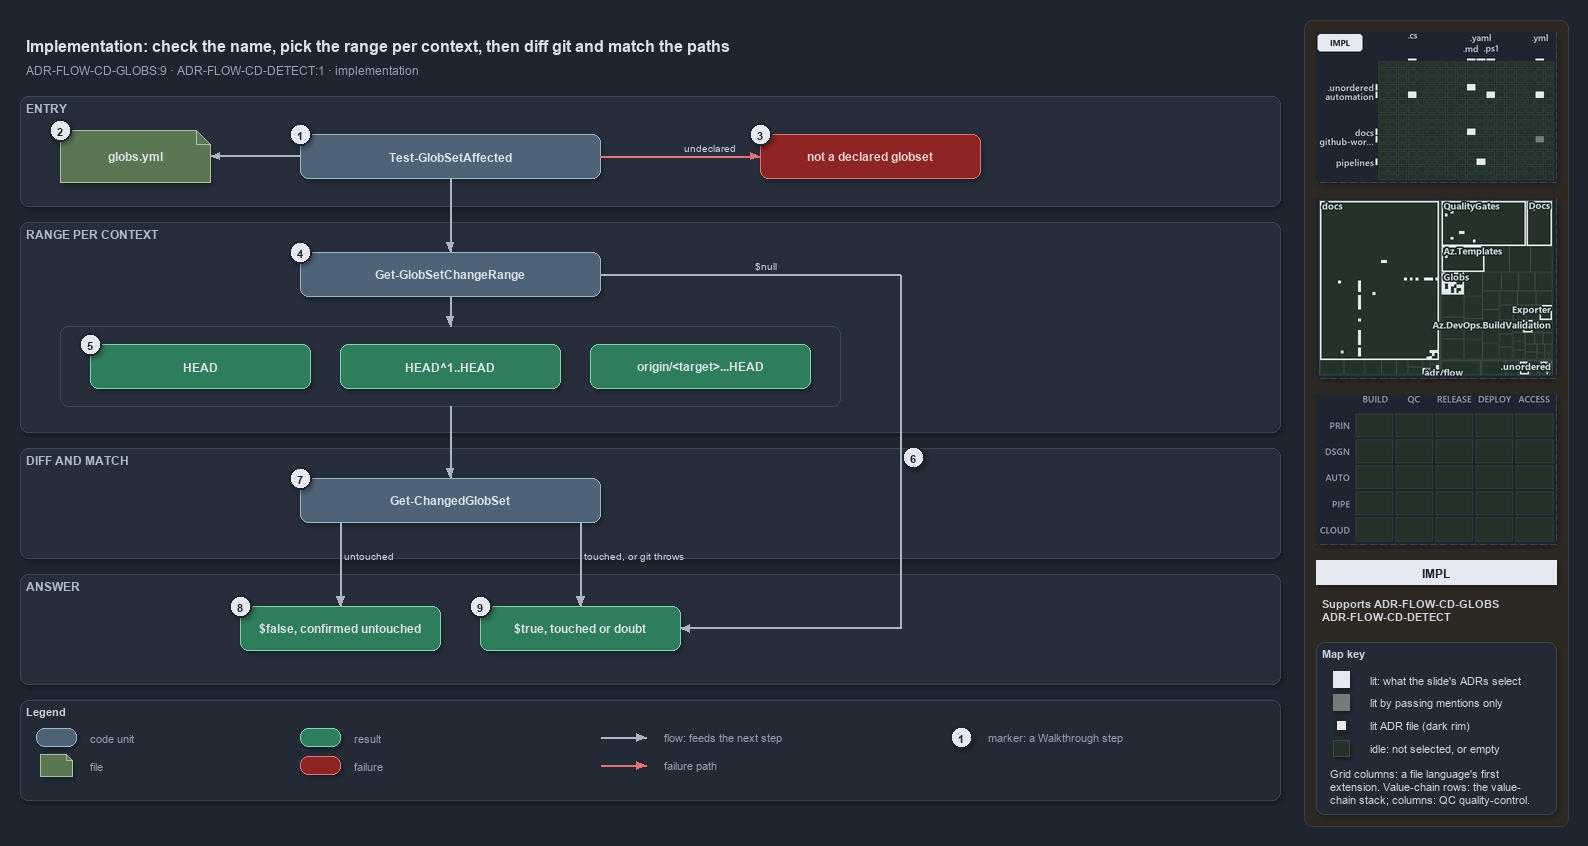

The diagram above was exported from draw.io. Its source (the exported page's mxGraphModel, read from the mxfile embedded in the PNG):
<mxGraphModel dx="1024" dy="768" grid="0" gridSize="10" guides="1" tooltips="1" connect="1" arrows="1" fold="1" page="1" pageScale="1" pageWidth="1572" pageHeight="800" background="#1E2430" math="0" shadow="1">
  <root>
    <mxCell id="0" />
    <mxCell id="1" parent="0" />
    <mxCell id="sidebar-bg" value="" style="rounded=1;arcSize=2;html=1;fillColor=#2E2823;strokeColor=#453C33;shadow=0;" vertex="1" parent="1">
      <mxGeometry x="1304" y="4" width="264" height="806" as="geometry" />
    </mxCell>
    <mxCell id="title" value="Implementation: check the name, pick the range per context, then diff git and match the paths" style="text;html=1;align=left;verticalAlign=middle;fontSize=16;fontStyle=1;fontColor=#DDE2E9;" vertex="1" parent="1">
      <mxGeometry x="20" y="14" width="1260" height="30" as="geometry" />
    </mxCell>
    <mxCell id="subtitle" value="ADR-FLOW-CD-GLOBS:9 &amp;#183; ADR-FLOW-CD-DETECT:1 &amp;#183; implementation" style="text;html=1;align=left;verticalAlign=middle;fontSize=12;fontColor=#949FAE;" vertex="1" parent="1">
      <mxGeometry x="20" y="44" width="1240" height="20" as="geometry" />
    </mxCell>
    <mxCell id="band-entry" value="ENTRY" style="rounded=1;html=1;arcSize=3;fillColor=#262E3B;strokeColor=#3A4555;verticalAlign=top;align=left;spacingLeft=8;fontStyle=1;fontSize=12;fontColor=#B0BAC7;" vertex="1" parent="1">
      <mxGeometry x="20" y="80" width="1260" height="110" as="geometry" />
    </mxCell>
    <mxCell id="band-range" value="RANGE PER CONTEXT" style="rounded=1;html=1;arcSize=3;fillColor=#262E3B;strokeColor=#3A4555;verticalAlign=top;align=left;spacingLeft=8;fontStyle=1;fontSize=12;fontColor=#B0BAC7;" vertex="1" parent="1">
      <mxGeometry x="20" y="206" width="1260" height="210" as="geometry" />
    </mxCell>
    <mxCell id="band-diff" value="DIFF AND MATCH" style="rounded=1;html=1;arcSize=3;fillColor=#262E3B;strokeColor=#3A4555;verticalAlign=top;align=left;spacingLeft=8;fontStyle=1;fontSize=12;fontColor=#B0BAC7;" vertex="1" parent="1">
      <mxGeometry x="20" y="432" width="1260" height="110" as="geometry" />
    </mxCell>
    <mxCell id="band-answer" value="ANSWER" style="rounded=1;html=1;arcSize=3;fillColor=#262E3B;strokeColor=#3A4555;verticalAlign=top;align=left;spacingLeft=8;fontStyle=1;fontSize=12;fontColor=#B0BAC7;" vertex="1" parent="1">
      <mxGeometry x="20" y="558" width="1260" height="110" as="geometry" />
    </mxCell>
    <mxCell id="g-affected" value="&lt;b&gt;Test-GlobSetAffected&lt;/b&gt;" style="rounded=1;whiteSpace=wrap;html=1;arcSize=20;fillColor=#4E6378;strokeColor=#9FB3C8;fontColor=#DDE2E9;fontSize=12;" vertex="1" parent="1">
      <mxGeometry x="300" y="118" width="300" height="44" as="geometry" />
    </mxCell>
    <mxCell id="g-globs-yml" value="&lt;b&gt;globs.yml&lt;/b&gt;" style="shape=note;size=14;whiteSpace=wrap;html=1;fillColor=#5B7653;strokeColor=#A9C29F;fontColor=#DDE2E9;fontSize=12;" vertex="1" parent="1">
      <mxGeometry x="60" y="114" width="150" height="52" as="geometry" />
    </mxCell>
    <mxCell id="g-throw" value="&lt;b&gt;not a declared globset&lt;/b&gt;" style="rounded=1;whiteSpace=wrap;html=1;arcSize=20;fillColor=#8E2424;strokeColor=#E57373;fontColor=#EFD4D4;fontSize=12;" vertex="1" parent="1">
      <mxGeometry x="760" y="118" width="220" height="44" as="geometry" />
    </mxCell>
    <mxCell id="g-range" value="&lt;b&gt;Get-GlobSetChangeRange&lt;/b&gt;" style="rounded=1;whiteSpace=wrap;html=1;arcSize=20;fillColor=#4E6378;strokeColor=#9FB3C8;fontColor=#DDE2E9;fontSize=12;" vertex="1" parent="1">
      <mxGeometry x="300" y="236" width="300" height="44" as="geometry" />
    </mxCell>
    <mxCell id="frame-ranges" value="" style="rounded=1;html=1;arcSize=6;fillColor=none;strokeColor=#3A4555;" vertex="1" parent="1">
      <mxGeometry x="60" y="310" width="780" height="80" as="geometry" />
    </mxCell>
    <mxCell id="g-range-local" value="&lt;b&gt;HEAD&lt;/b&gt;" style="rounded=1;whiteSpace=wrap;html=1;arcSize=20;fillColor=#2E7D5B;strokeColor=#7FD3AE;fontColor=#DDE2E9;fontSize=12;" vertex="1" parent="1">
      <mxGeometry x="90" y="328" width="220" height="44" as="geometry" />
    </mxCell>
    <mxCell id="g-range-main" value="&lt;b&gt;HEAD^1..HEAD&lt;/b&gt;" style="rounded=1;whiteSpace=wrap;html=1;arcSize=20;fillColor=#2E7D5B;strokeColor=#7FD3AE;fontColor=#DDE2E9;fontSize=12;" vertex="1" parent="1">
      <mxGeometry x="340" y="328" width="220" height="44" as="geometry" />
    </mxCell>
    <mxCell id="g-range-pr" value="&lt;b&gt;origin/&amp;lt;target&amp;gt;...HEAD&lt;/b&gt;" style="rounded=1;whiteSpace=wrap;html=1;arcSize=20;fillColor=#2E7D5B;strokeColor=#7FD3AE;fontColor=#DDE2E9;fontSize=12;" vertex="1" parent="1">
      <mxGeometry x="590" y="328" width="220" height="44" as="geometry" />
    </mxCell>
    <mxCell id="g-changed-set" value="&lt;b&gt;Get-ChangedGlobSet&lt;/b&gt;" style="rounded=1;whiteSpace=wrap;html=1;arcSize=20;fillColor=#4E6378;strokeColor=#9FB3C8;fontColor=#DDE2E9;fontSize=12;" vertex="1" parent="1">
      <mxGeometry x="300" y="462" width="300" height="44" as="geometry" />
    </mxCell>
    <mxCell id="g-false" value="&lt;b&gt;$false, confirmed untouched&lt;/b&gt;" style="rounded=1;whiteSpace=wrap;html=1;arcSize=20;fillColor=#2E7D5B;strokeColor=#7FD3AE;fontColor=#DDE2E9;fontSize=12;" vertex="1" parent="1">
      <mxGeometry x="240" y="590" width="200" height="44" as="geometry" />
    </mxCell>
    <mxCell id="g-true" value="&lt;b&gt;$true, touched or doubt&lt;/b&gt;" style="rounded=1;whiteSpace=wrap;html=1;arcSize=20;fillColor=#2E7D5B;strokeColor=#7FD3AE;fontColor=#DDE2E9;fontSize=12;" vertex="1" parent="1">
      <mxGeometry x="480" y="590" width="200" height="44" as="geometry" />
    </mxCell>
    <mxCell id="port-changed-set-left" value="" style="text;html=1;strokeColor=none;fillColor=none;" vertex="1" parent="1">
      <mxGeometry x="340" y="506" width="1" height="1" as="geometry" />
    </mxCell>
    <mxCell id="port-changed-set-right" value="" style="text;html=1;strokeColor=none;fillColor=none;" vertex="1" parent="1">
      <mxGeometry x="580" y="506" width="1" height="1" as="geometry" />
    </mxCell>
    <mxCell id="port-null-a" value="" style="text;html=1;strokeColor=none;fillColor=none;" vertex="1" parent="1">
      <mxGeometry x="600" y="258" width="1" height="1" as="geometry" />
    </mxCell>
    <mxCell id="port-null-b" value="" style="text;html=1;strokeColor=none;fillColor=none;" vertex="1" parent="1">
      <mxGeometry x="900" y="258" width="1" height="1" as="geometry" />
    </mxCell>
    <mxCell id="port-null-c" value="" style="text;html=1;strokeColor=none;fillColor=none;" vertex="1" parent="1">
      <mxGeometry x="900" y="612" width="1" height="1" as="geometry" />
    </mxCell>
    <mxCell id="edge-affected-yml" value="" style="edgeStyle=orthogonalEdgeStyle;rounded=1;html=1;fontSize=10;fontColor=#CDD3DC;endArrow=block;strokeColor=#AAB4C3;labelBackgroundColor=#1E2430;shadow=0;" edge="1" parent="1" source="g-affected" target="g-globs-yml">
      <mxGeometry relative="1" as="geometry" />
    </mxCell>
    <mxCell id="edge-affected-throw" value="undeclared" style="edgeStyle=orthogonalEdgeStyle;rounded=1;html=1;fontSize=10;fontColor=#CDD3DC;endArrow=block;strokeColor=#E57373;labelBackgroundColor=#1E2430;shadow=0;" edge="1" parent="1" source="g-affected" target="g-throw">
      <mxGeometry relative="1" as="geometry" />
    </mxCell>
    <mxCell id="edge-affected-range" value="" style="edgeStyle=orthogonalEdgeStyle;rounded=1;html=1;fontSize=10;fontColor=#CDD3DC;endArrow=block;strokeColor=#AAB4C3;shadow=0;" edge="1" parent="1" source="g-affected" target="g-range">
      <mxGeometry relative="1" as="geometry" />
    </mxCell>
    <mxCell id="edge-range-frame" value="" style="edgeStyle=orthogonalEdgeStyle;rounded=1;html=1;fontSize=10;fontColor=#CDD3DC;endArrow=block;strokeColor=#AAB4C3;shadow=0;" edge="1" parent="1" source="g-range" target="frame-ranges">
      <mxGeometry relative="1" as="geometry" />
    </mxCell>
    <mxCell id="edge-frame-changed-set" value="" style="edgeStyle=orthogonalEdgeStyle;rounded=1;html=1;fontSize=10;fontColor=#CDD3DC;endArrow=block;strokeColor=#AAB4C3;shadow=0;" edge="1" parent="1" source="frame-ranges" target="g-changed-set">
      <mxGeometry relative="1" as="geometry" />
    </mxCell>
    <mxCell id="edge-null-1" value="$null" style="edgeStyle=orthogonalEdgeStyle;rounded=1;html=1;fontSize=10;fontColor=#CDD3DC;endArrow=none;strokeColor=#AAB4C3;labelBackgroundColor=#1E2430;shadow=0;" edge="1" parent="1" source="port-null-a" target="port-null-b">
      <mxGeometry relative="1" as="geometry" />
    </mxCell>
    <mxCell id="edge-null-2" value="" style="edgeStyle=orthogonalEdgeStyle;rounded=1;html=1;fontSize=10;fontColor=#CDD3DC;endArrow=none;strokeColor=#AAB4C3;shadow=0;" edge="1" parent="1" source="port-null-b" target="port-null-c">
      <mxGeometry relative="1" as="geometry" />
    </mxCell>
    <mxCell id="edge-null-3" value="" style="edgeStyle=orthogonalEdgeStyle;rounded=1;html=1;fontSize=10;fontColor=#CDD3DC;endArrow=block;strokeColor=#AAB4C3;shadow=0;" edge="1" parent="1" source="port-null-c" target="g-true">
      <mxGeometry relative="1" as="geometry" />
    </mxCell>
    <mxCell id="edge-changed-set-false" value="untouched" style="edgeStyle=orthogonalEdgeStyle;rounded=1;html=1;fontSize=10;fontColor=#CDD3DC;endArrow=block;strokeColor=#AAB4C3;labelBackgroundColor=#1E2430;shadow=0;" edge="1" parent="1" source="port-changed-set-left" target="g-false">
      <mxGeometry relative="1" as="geometry" />
    </mxCell>
    <mxCell id="edge-changed-set-true" value="touched, or git throws" style="edgeStyle=orthogonalEdgeStyle;rounded=1;html=1;fontSize=10;fontColor=#CDD3DC;endArrow=block;strokeColor=#AAB4C3;labelBackgroundColor=#1E2430;shadow=0;" edge="1" parent="1" source="port-changed-set-right" target="g-true">
      <mxGeometry relative="1" as="geometry" />
    </mxCell>
    <mxCell id="mark-1" value="1" style="ellipse;html=1;fillColor=#E6EAF0;strokeColor=#1E2430;strokeWidth=2;fontColor=#1E2430;fontStyle=1;fontSize=11;" vertex="1" parent="1">
      <mxGeometry x="289" y="107" width="22" height="22" as="geometry" />
    </mxCell>
    <mxCell id="mark-2" value="2" style="ellipse;html=1;fillColor=#E6EAF0;strokeColor=#1E2430;strokeWidth=2;fontColor=#1E2430;fontStyle=1;fontSize=11;" vertex="1" parent="1">
      <mxGeometry x="49" y="103" width="22" height="22" as="geometry" />
    </mxCell>
    <mxCell id="mark-3" value="3" style="ellipse;html=1;fillColor=#E6EAF0;strokeColor=#1E2430;strokeWidth=2;fontColor=#1E2430;fontStyle=1;fontSize=11;" vertex="1" parent="1">
      <mxGeometry x="749" y="107" width="22" height="22" as="geometry" />
    </mxCell>
    <mxCell id="mark-4" value="4" style="ellipse;html=1;fillColor=#E6EAF0;strokeColor=#1E2430;strokeWidth=2;fontColor=#1E2430;fontStyle=1;fontSize=11;" vertex="1" parent="1">
      <mxGeometry x="289" y="225" width="22" height="22" as="geometry" />
    </mxCell>
    <mxCell id="mark-5" value="5" style="ellipse;html=1;fillColor=#E6EAF0;strokeColor=#1E2430;strokeWidth=2;fontColor=#1E2430;fontStyle=1;fontSize=11;" vertex="1" parent="1">
      <mxGeometry x="79" y="317" width="22" height="22" as="geometry" />
    </mxCell>
    <mxCell id="mark-6" value="6" style="ellipse;html=1;fillColor=#E6EAF0;strokeColor=#1E2430;strokeWidth=2;fontColor=#1E2430;fontStyle=1;fontSize=11;" vertex="1" parent="1">
      <mxGeometry x="902" y="430" width="22" height="22" as="geometry" />
    </mxCell>
    <mxCell id="mark-7" value="7" style="ellipse;html=1;fillColor=#E6EAF0;strokeColor=#1E2430;strokeWidth=2;fontColor=#1E2430;fontStyle=1;fontSize=11;" vertex="1" parent="1">
      <mxGeometry x="289" y="451" width="22" height="22" as="geometry" />
    </mxCell>
    <mxCell id="mark-8" value="8" style="ellipse;html=1;fillColor=#E6EAF0;strokeColor=#1E2430;strokeWidth=2;fontColor=#1E2430;fontStyle=1;fontSize=11;" vertex="1" parent="1">
      <mxGeometry x="229" y="579" width="22" height="22" as="geometry" />
    </mxCell>
    <mxCell id="mark-9" value="9" style="ellipse;html=1;fillColor=#E6EAF0;strokeColor=#1E2430;strokeWidth=2;fontColor=#1E2430;fontStyle=1;fontSize=11;" vertex="1" parent="1">
      <mxGeometry x="469" y="579" width="22" height="22" as="geometry" />
    </mxCell>
    <mxCell id="legend" value="&lt;b&gt;Legend&lt;/b&gt;" style="rounded=1;whiteSpace=wrap;html=1;arcSize=6;fillColor=#222A36;strokeColor=#3A4555;align=left;verticalAlign=top;spacing=8;fontSize=11;fontColor=#CDD3DC;" vertex="1" parent="1">
      <mxGeometry x="20" y="684" width="1260" height="100" as="geometry" />
    </mxCell>
    <mxCell id="lg-code" value="" style="rounded=1;html=1;arcSize=20;fillColor=#4E6378;strokeColor=#9FB3C8;" vertex="1" parent="1">
      <mxGeometry x="36" y="712" width="40" height="18" as="geometry" />
    </mxCell>
    <mxCell id="lg-code-t" value="code unit" style="text;html=1;align=left;verticalAlign=middle;fontSize=11;fontColor=#949FAE;" vertex="1" parent="1">
      <mxGeometry x="84" y="711" width="160" height="20" as="geometry" />
    </mxCell>
    <mxCell id="lg-file" value="" style="shape=note;size=6;html=1;fillColor=#5B7653;strokeColor=#A9C29F;" vertex="1" parent="1">
      <mxGeometry x="40" y="738" width="32" height="22" as="geometry" />
    </mxCell>
    <mxCell id="lg-file-t" value="file" style="text;html=1;align=left;verticalAlign=middle;fontSize=11;fontColor=#949FAE;" vertex="1" parent="1">
      <mxGeometry x="84" y="739" width="160" height="20" as="geometry" />
    </mxCell>
    <mxCell id="lg-result" value="" style="rounded=1;html=1;arcSize=20;fillColor=#2E7D5B;strokeColor=#7FD3AE;" vertex="1" parent="1">
      <mxGeometry x="300" y="712" width="40" height="18" as="geometry" />
    </mxCell>
    <mxCell id="lg-result-t" value="result" style="text;html=1;align=left;verticalAlign=middle;fontSize=11;fontColor=#949FAE;" vertex="1" parent="1">
      <mxGeometry x="348" y="711" width="160" height="20" as="geometry" />
    </mxCell>
    <mxCell id="lg-failure" value="" style="rounded=1;html=1;arcSize=20;fillColor=#8E2424;strokeColor=#E57373;" vertex="1" parent="1">
      <mxGeometry x="300" y="740" width="40" height="18" as="geometry" />
    </mxCell>
    <mxCell id="lg-failure-t" value="failure" style="text;html=1;align=left;verticalAlign=middle;fontSize=11;fontColor=#949FAE;" vertex="1" parent="1">
      <mxGeometry x="348" y="739" width="160" height="20" as="geometry" />
    </mxCell>
    <mxCell id="lg-flow-a" value="" style="text;html=1;strokeColor=none;fillColor=none;" vertex="1" parent="1">
      <mxGeometry x="600" y="721" width="1" height="1" as="geometry" />
    </mxCell>
    <mxCell id="lg-flow-b" value="" style="text;html=1;strokeColor=none;fillColor=none;" vertex="1" parent="1">
      <mxGeometry x="646" y="721" width="1" height="1" as="geometry" />
    </mxCell>
    <mxCell id="lg-flow" value="" style="edgeStyle=orthogonalEdgeStyle;rounded=1;html=1;endArrow=block;strokeColor=#AAB4C3;shadow=0;fontColor=#CDD3DC;" edge="1" parent="1" source="lg-flow-a" target="lg-flow-b">
      <mxGeometry relative="1" as="geometry" />
    </mxCell>
    <mxCell id="lg-flow-t" value="flow: feeds the next step" style="text;html=1;align=left;verticalAlign=middle;fontSize=11;fontColor=#949FAE;" vertex="1" parent="1">
      <mxGeometry x="658" y="711" width="200" height="20" as="geometry" />
    </mxCell>
    <mxCell id="lg-fail-a" value="" style="text;html=1;strokeColor=none;fillColor=none;" vertex="1" parent="1">
      <mxGeometry x="600" y="749" width="1" height="1" as="geometry" />
    </mxCell>
    <mxCell id="lg-fail-b" value="" style="text;html=1;strokeColor=none;fillColor=none;" vertex="1" parent="1">
      <mxGeometry x="646" y="749" width="1" height="1" as="geometry" />
    </mxCell>
    <mxCell id="lg-fail" value="" style="edgeStyle=orthogonalEdgeStyle;rounded=1;html=1;endArrow=block;strokeColor=#E57373;shadow=0;fontColor=#CDD3DC;" edge="1" parent="1" source="lg-fail-a" target="lg-fail-b">
      <mxGeometry relative="1" as="geometry" />
    </mxCell>
    <mxCell id="lg-fail-t" value="failure path" style="text;html=1;align=left;verticalAlign=middle;fontSize=11;fontColor=#949FAE;" vertex="1" parent="1">
      <mxGeometry x="658" y="739" width="200" height="20" as="geometry" />
    </mxCell>
    <mxCell id="lg-mark" value="1" style="ellipse;html=1;fillColor=#E6EAF0;strokeColor=#1E2430;strokeWidth=2;fontColor=#1E2430;fontStyle=1;fontSize=11;" vertex="1" parent="1">
      <mxGeometry x="950" y="710" width="22" height="22" as="geometry" />
    </mxCell>
    <mxCell id="lg-mark-t" value="marker: a Walkthrough step" style="text;html=1;align=left;verticalAlign=middle;fontSize=11;fontColor=#949FAE;" vertex="1" parent="1">
      <mxGeometry x="982" y="711" width="200" height="20" as="geometry" />
    </mxCell>
    <mxCell id="minimap-grid" value="" style="shape=image;imageAspect=0;rounded=1;arcSize=4;whiteSpace=wrap;html=1;fillColor=#262E3B;strokeColor=#3A4555;dashed=1;fontColor=#949FAE;fontSize=11;image=data:image/png,(base64 omitted: 13332 chars);" vertex="1" parent="1">
      <mxGeometry x="1316" y="16" width="240" height="150" as="geometry" />
    </mxCell>
    <mxCell id="minimap-tree" value="" style="shape=image;imageAspect=0;rounded=1;arcSize=4;whiteSpace=wrap;html=1;fillColor=#262E3B;strokeColor=#3A4555;dashed=1;fontColor=#949FAE;fontSize=11;image=data:image/png,(base64 omitted: 29516 chars);" vertex="1" parent="1">
      <mxGeometry x="1316" y="182" width="240" height="180" as="geometry" />
    </mxCell>
    <mxCell id="minimap-chain" value="" style="shape=image;imageAspect=0;rounded=1;arcSize=4;whiteSpace=wrap;html=1;fillColor=#262E3B;strokeColor=#3A4555;dashed=1;fontColor=#949FAE;fontSize=11;image=data:image/png,(base64 omitted: 11912 chars);" vertex="1" parent="1">
      <mxGeometry x="1316" y="378" width="240" height="150" as="geometry" />
    </mxCell>
    <mxCell id="lens-badge" value="IMPL" style="rounded=0;whiteSpace=wrap;html=1;align=center;verticalAlign=middle;fontSize=12;fontStyle=1;fontColor=#1E2430;fillColor=#E6EAF0;strokeColor=none;" vertex="1" parent="1">
      <mxGeometry x="1316" y="544" width="240" height="24" as="geometry" />
    </mxCell>
    <mxCell id="supports" value="&lt;b&gt;Supports&lt;/b&gt; ADR-FLOW-CD-GLOBS&lt;br&gt;ADR-FLOW-CD-DETECT" style="text;html=1;whiteSpace=wrap;align=left;verticalAlign=top;fontSize=11;fontColor=#CDD3DC;" vertex="1" parent="1">
      <mxGeometry x="1316" y="576" width="240" height="38" as="geometry" />
    </mxCell>
    <mxCell id="mapkey" value="&lt;b&gt;Map key&lt;/b&gt;" style="rounded=1;arcSize=6;whiteSpace=wrap;html=1;align=left;verticalAlign=top;fontSize=11;fontColor=#CDD3DC;fillColor=#222A36;strokeColor=#3A4555;spacingLeft=8;spacingTop=2;" vertex="1" parent="1">
      <mxGeometry x="1316" y="626" width="240" height="172" as="geometry" />
    </mxCell>
    <mxCell id="mapkey-lit" value="" style="rounded=0;html=1;fillColor=#E6EAF0;strokeColor=#E6EAF0;" vertex="1" parent="1">
      <mxGeometry x="1333.0" y="655.0" width="16" height="16" as="geometry" />
    </mxCell>
    <mxCell id="mapkey-lit-text" value="lit: what the slide's ADRs select" style="text;html=1;align=left;verticalAlign=middle;fontSize=11;fontColor=#CDD3DC;" vertex="1" parent="1">
      <mxGeometry x="1364" y="653" width="184" height="20" as="geometry" />
    </mxCell>
    <mxCell id="mapkey-touched" value="" style="rounded=0;html=1;fillColor=#727C79;strokeColor=#727C79;" vertex="1" parent="1">
      <mxGeometry x="1333.0" y="678.0" width="16" height="16" as="geometry" />
    </mxCell>
    <mxCell id="mapkey-touched-text" value="lit by passing mentions only" style="text;html=1;align=left;verticalAlign=middle;fontSize=11;fontColor=#CDD3DC;" vertex="1" parent="1">
      <mxGeometry x="1364" y="676" width="184" height="20" as="geometry" />
    </mxCell>
    <mxCell id="mapkey-adr" value="" style="rounded=0;html=1;fillColor=#E6EAF0;strokeColor=#1C2A24;strokeWidth=2;" vertex="1" parent="1">
      <mxGeometry x="1335.0" y="703.0" width="12" height="12" as="geometry" />
    </mxCell>
    <mxCell id="mapkey-adr-text" value="lit ADR file (dark rim)" style="text;html=1;align=left;verticalAlign=middle;fontSize=11;fontColor=#CDD3DC;" vertex="1" parent="1">
      <mxGeometry x="1364" y="699" width="184" height="20" as="geometry" />
    </mxCell>
    <mxCell id="mapkey-idle" value="" style="rounded=0;html=1;fillColor=#243229;strokeColor=#3B4D43;" vertex="1" parent="1">
      <mxGeometry x="1333.0" y="724.0" width="16" height="16" as="geometry" />
    </mxCell>
    <mxCell id="mapkey-idle-text" value="idle: not selected, or empty" style="text;html=1;align=left;verticalAlign=middle;fontSize=11;fontColor=#CDD3DC;" vertex="1" parent="1">
      <mxGeometry x="1364" y="722" width="184" height="20" as="geometry" />
    </mxCell>
    <mxCell id="mapkey-codes" value="Grid columns: a file language's first&lt;br&gt;extension. Value-chain rows: the value-&lt;br&gt;chain stack; columns: QC quality-control." style="text;html=1;align=left;verticalAlign=top;whiteSpace=wrap;fontSize=11;fontColor=#CDD3DC;" vertex="1" parent="1">
      <mxGeometry x="1324" y="746" width="224" height="46" as="geometry" />
    </mxCell>
  </root>
</mxGraphModel>